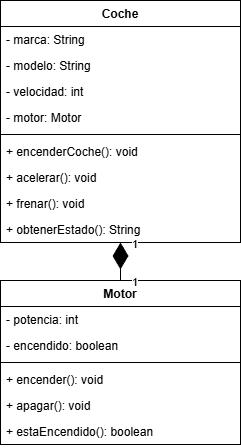

The diagram above was exported from draw.io. Its source (the exported page's mxGraphModel, read from the mxfile embedded in the PNG):
<mxGraphModel dx="1163" dy="620" grid="1" gridSize="10" guides="1" tooltips="1" connect="1" arrows="1" fold="1" page="1" pageScale="1" pageWidth="850" pageHeight="1100" math="0" shadow="0">
  <root>
    <mxCell id="0" />
    <mxCell id="1" parent="0" />
    <mxCell id="sqa_gYAdhrgyg8gko0Y8-32" parent="1" style="swimlane;fontStyle=1;align=center;verticalAlign=top;childLayout=stackLayout;horizontal=1;startSize=26;horizontalStack=0;resizeParent=1;resizeParentMax=0;resizeLast=0;collapsible=1;marginBottom=0;" value="Coche" vertex="1">
      <mxGeometry height="242" width="240" x="200" y="80" as="geometry" />
    </mxCell>
    <mxCell id="sqa_gYAdhrgyg8gko0Y8-33" parent="sqa_gYAdhrgyg8gko0Y8-32" style="text;strokeColor=none;fillColor=none;align=left;verticalAlign=top;spacingLeft=4;spacingRight=4;overflow=hidden;rotatable=0;points=[[0,0.5],[1,0.5]];portConstraint=eastwest;" value="- marca: String" vertex="1">
      <mxGeometry height="26" width="240" y="26" as="geometry" />
    </mxCell>
    <mxCell id="sqa_gYAdhrgyg8gko0Y8-34" parent="sqa_gYAdhrgyg8gko0Y8-32" style="text;strokeColor=none;fillColor=none;align=left;verticalAlign=top;spacingLeft=4;spacingRight=4;overflow=hidden;rotatable=0;points=[[0,0.5],[1,0.5]];portConstraint=eastwest;" value="- modelo: String" vertex="1">
      <mxGeometry height="26" width="240" y="52" as="geometry" />
    </mxCell>
    <mxCell id="sqa_gYAdhrgyg8gko0Y8-35" parent="sqa_gYAdhrgyg8gko0Y8-32" style="text;strokeColor=none;fillColor=none;align=left;verticalAlign=top;spacingLeft=4;spacingRight=4;overflow=hidden;rotatable=0;points=[[0,0.5],[1,0.5]];portConstraint=eastwest;" value="- velocidad: int" vertex="1">
      <mxGeometry height="26" width="240" y="78" as="geometry" />
    </mxCell>
    <mxCell id="sqa_gYAdhrgyg8gko0Y8-36" parent="sqa_gYAdhrgyg8gko0Y8-32" style="text;strokeColor=none;fillColor=none;align=left;verticalAlign=top;spacingLeft=4;spacingRight=4;overflow=hidden;rotatable=0;points=[[0,0.5],[1,0.5]];portConstraint=eastwest;" value="- motor: Motor" vertex="1">
      <mxGeometry height="26" width="240" y="104" as="geometry" />
    </mxCell>
    <mxCell id="sqa_gYAdhrgyg8gko0Y8-37" parent="sqa_gYAdhrgyg8gko0Y8-32" style="line;strokeWidth=1;fillColor=none;align=left;verticalAlign=middle;spacingTop=-1;spacingLeft=3;spacingRight=3;rotatable=0;labelPosition=right;points=[];portConstraint=eastwest;" value="" vertex="1">
      <mxGeometry height="8" width="240" y="130" as="geometry" />
    </mxCell>
    <mxCell id="sqa_gYAdhrgyg8gko0Y8-38" parent="sqa_gYAdhrgyg8gko0Y8-32" style="text;strokeColor=none;fillColor=none;align=left;verticalAlign=top;spacingLeft=4;spacingRight=4;overflow=hidden;rotatable=0;points=[[0,0.5],[1,0.5]];portConstraint=eastwest;" value="+ encenderCoche(): void" vertex="1">
      <mxGeometry height="26" width="240" y="138" as="geometry" />
    </mxCell>
    <mxCell id="sqa_gYAdhrgyg8gko0Y8-39" parent="sqa_gYAdhrgyg8gko0Y8-32" style="text;strokeColor=none;fillColor=none;align=left;verticalAlign=top;spacingLeft=4;spacingRight=4;overflow=hidden;rotatable=0;points=[[0,0.5],[1,0.5]];portConstraint=eastwest;" value="+ acelerar(): void" vertex="1">
      <mxGeometry height="26" width="240" y="164" as="geometry" />
    </mxCell>
    <mxCell id="sqa_gYAdhrgyg8gko0Y8-40" parent="sqa_gYAdhrgyg8gko0Y8-32" style="text;strokeColor=none;fillColor=none;align=left;verticalAlign=top;spacingLeft=4;spacingRight=4;overflow=hidden;rotatable=0;points=[[0,0.5],[1,0.5]];portConstraint=eastwest;" value="+ frenar(): void" vertex="1">
      <mxGeometry height="26" width="240" y="190" as="geometry" />
    </mxCell>
    <mxCell id="sqa_gYAdhrgyg8gko0Y8-41" parent="sqa_gYAdhrgyg8gko0Y8-32" style="text;strokeColor=none;fillColor=none;align=left;verticalAlign=top;spacingLeft=4;spacingRight=4;overflow=hidden;rotatable=0;points=[[0,0.5],[1,0.5]];portConstraint=eastwest;" value="+ obtenerEstado(): String" vertex="1">
      <mxGeometry height="26" width="240" y="216" as="geometry" />
    </mxCell>
    <mxCell id="sqa_gYAdhrgyg8gko0Y8-42" parent="1" style="swimlane;fontStyle=1;align=center;verticalAlign=top;childLayout=stackLayout;horizontal=1;startSize=26;horizontalStack=0;resizeParent=1;resizeParentMax=0;resizeLast=0;collapsible=1;marginBottom=0;" value="Motor" vertex="1">
      <mxGeometry height="164" width="240" x="200" y="360" as="geometry" />
    </mxCell>
    <mxCell id="sqa_gYAdhrgyg8gko0Y8-43" parent="sqa_gYAdhrgyg8gko0Y8-42" style="text;strokeColor=none;fillColor=none;align=left;verticalAlign=top;spacingLeft=4;spacingRight=4;overflow=hidden;rotatable=0;points=[[0,0.5],[1,0.5]];portConstraint=eastwest;" value="- potencia: int" vertex="1">
      <mxGeometry height="26" width="240" y="26" as="geometry" />
    </mxCell>
    <mxCell id="sqa_gYAdhrgyg8gko0Y8-44" parent="sqa_gYAdhrgyg8gko0Y8-42" style="text;strokeColor=none;fillColor=none;align=left;verticalAlign=top;spacingLeft=4;spacingRight=4;overflow=hidden;rotatable=0;points=[[0,0.5],[1,0.5]];portConstraint=eastwest;" value="- encendido: boolean" vertex="1">
      <mxGeometry height="26" width="240" y="52" as="geometry" />
    </mxCell>
    <mxCell id="sqa_gYAdhrgyg8gko0Y8-45" parent="sqa_gYAdhrgyg8gko0Y8-42" style="line;strokeWidth=1;fillColor=none;align=left;verticalAlign=middle;spacingTop=-1;spacingLeft=3;spacingRight=3;rotatable=0;labelPosition=right;points=[];portConstraint=eastwest;" value="" vertex="1">
      <mxGeometry height="8" width="240" y="78" as="geometry" />
    </mxCell>
    <mxCell id="sqa_gYAdhrgyg8gko0Y8-46" parent="sqa_gYAdhrgyg8gko0Y8-42" style="text;strokeColor=none;fillColor=none;align=left;verticalAlign=top;spacingLeft=4;spacingRight=4;overflow=hidden;rotatable=0;points=[[0,0.5],[1,0.5]];portConstraint=eastwest;" value="+ encender(): void" vertex="1">
      <mxGeometry height="26" width="240" y="86" as="geometry" />
    </mxCell>
    <mxCell id="sqa_gYAdhrgyg8gko0Y8-47" parent="sqa_gYAdhrgyg8gko0Y8-42" style="text;strokeColor=none;fillColor=none;align=left;verticalAlign=top;spacingLeft=4;spacingRight=4;overflow=hidden;rotatable=0;points=[[0,0.5],[1,0.5]];portConstraint=eastwest;" value="+ apagar(): void" vertex="1">
      <mxGeometry height="26" width="240" y="112" as="geometry" />
    </mxCell>
    <mxCell id="sqa_gYAdhrgyg8gko0Y8-48" parent="sqa_gYAdhrgyg8gko0Y8-42" style="text;strokeColor=none;fillColor=none;align=left;verticalAlign=top;spacingLeft=4;spacingRight=4;overflow=hidden;rotatable=0;points=[[0,0.5],[1,0.5]];portConstraint=eastwest;" value="+ estaEncendido(): boolean" vertex="1">
      <mxGeometry height="26" width="240" y="138" as="geometry" />
    </mxCell>
    <mxCell id="sqa_gYAdhrgyg8gko0Y8-49" edge="1" parent="1" source="sqa_gYAdhrgyg8gko0Y8-42" style="endArrow=diamondThin;endFill=1;endSize=24;html=1;exitX=0.5;exitY=0;exitDx=0;exitDy=0;entryX=0.5;entryY=1;entryDx=0;entryDy=0;" target="sqa_gYAdhrgyg8gko0Y8-32" value="">
      <mxGeometry relative="1" width="160" as="geometry">
        <mxPoint x="330" y="400" as="sourcePoint" />
        <mxPoint x="490" y="400" as="targetPoint" />
      </mxGeometry>
    </mxCell>
    <mxCell id="sqa_gYAdhrgyg8gko0Y8-50" connectable="0" parent="sqa_gYAdhrgyg8gko0Y8-49" style="edgeLabel;resizable=0;html=1;align=left;verticalAlign=bottom;" value="1" vertex="1">
      <mxGeometry relative="1" x="-1" as="geometry">
        <mxPoint x="10" y="10" as="offset" />
      </mxGeometry>
    </mxCell>
    <mxCell id="sqa_gYAdhrgyg8gko0Y8-51" connectable="0" parent="sqa_gYAdhrgyg8gko0Y8-49" style="edgeLabel;resizable=0;html=1;align=left;verticalAlign=top;" value="1" vertex="1">
      <mxGeometry relative="1" x="1" as="geometry">
        <mxPoint x="10" y="-10" as="offset" />
      </mxGeometry>
    </mxCell>
  </root>
</mxGraphModel>